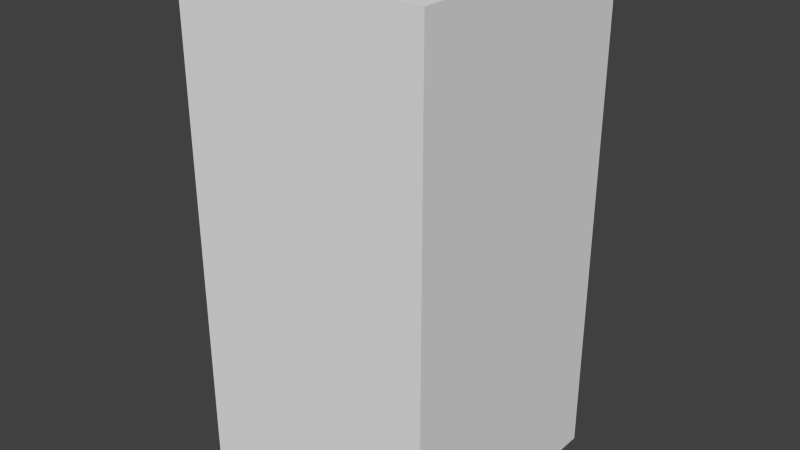 # Source: redFlagSix.blend  (saved by Blender 2.68.0; exported with 4.5.12 LTS)
import bpy
from mathutils import Matrix  # noqa: F401  (used for matrix-valued properties, if any)

bpy.ops.wm.read_factory_settings(use_empty=True)
scene = bpy.context.scene
scene.name = 'Scene'

# ---- collections
col_collection_1 = bpy.data.collections.new('Collection 1'); scene.collection.children.link(col_collection_1)

# ---- world
world_world = bpy.data.worlds.new('World'); scene.world = world_world
world_world.color = (0.05088, 0.05088, 0.05088)
world_world.use_sun_shadow = False
world_world.sun_shadow_jitter_overblur = 0.0
world_world.cycles.sampling_method = 'MANUAL'
world_world.cycles.sample_map_resolution = 256

# ---- meshes
me_redflagsix = bpy.data.meshes.new('redFlagSix')
me_redflagsix.from_pydata([(-0.5, -0.5, -1.0), (-0.5, 0.5, -1.0), (0.5, 0.5, -1.0), (0.5, -0.5, -1.0), (-0.5, -0.5, 1.0), (-0.5, 0.5, 1.0), (0.5, 0.5, 1.0), (0.5, -0.5, 1.0)], [], [(4, 5, 1, 0), (5, 6, 2, 1), (6, 7, 3, 2), (7, 4, 0, 3), (0, 1, 2, 3), (7, 6, 5, 4)])
me_redflagsix.use_remesh_preserve_volume = False
me_redflagsix.use_remesh_preserve_attributes = False
me_redflagsix.use_mirror_vertex_groups = False
me_redflagsix.update()

# ---- objects
ob_redflagsix = bpy.data.objects.new('redFlagSix', me_redflagsix)

# ---- transforms, parenting, visibility, modifiers, constraints
ob_redflagsix.location = (0.0, 0.0, 0.0)
ob_redflagsix.lineart.crease_threshold = 0.0

# ---- collection membership
col_collection_1.objects.link(ob_redflagsix)

# ---- scene / render settings (as saved in the file)
scene.frame_start = 1; scene.frame_end = 250; scene.frame_set(1)
scene.render.engine = 'BLENDER_EEVEE_NEXT'
scene.render.image_settings.color_mode = 'RGB'
scene.render.image_settings.compression = 90
scene.render.resolution_percentage = 50
scene.render.dither_intensity = 0.0
scene.cycles.use_denoising = False
scene.cycles.samples = 10
scene.cycles.sampling_pattern = 'TABULATED_SOBOL'
scene.cycles.light_sampling_threshold = 0.0
scene.cycles.use_adaptive_sampling = False
scene.cycles.use_light_tree = False
scene.cycles.blur_glossy = 0.0
scene.cycles.volume_bounces = 1
scene.cycles.pixel_filter_type = 'GAUSSIAN'
scene.cycles.sample_clamp_indirect = 0.0
scene.view_settings.view_transform = 'Standard'
bpy.context.view_layer.update()

# ---- added for rendering (the .blend has no active camera and no usable light): camera, sun
cam_auto = bpy.data.cameras.new('AutoCamera')
cam_auto.lens = 50.0
cam_auto.sensor_width = 36.0
cam_auto.clip_end = 1000.0
ob_auto_camera = bpy.data.objects.new('AutoCamera', cam_auto)
scene.collection.objects.link(ob_auto_camera)
ob_auto_camera.location = (2.26633, -2.71959, 1.81306)
ob_auto_camera.rotation_euler = (1.09748, -7.21219e-08, 0.694738)
scene.camera = ob_auto_camera
light_auto_sun = bpy.data.lights.new('AutoSun', 'SUN')
light_auto_sun.energy = 3.0
light_auto_sun.angle = 0.0523599
ob_auto_sun = bpy.data.objects.new('AutoSun', light_auto_sun)
scene.collection.objects.link(ob_auto_sun)
ob_auto_sun.rotation_euler = (0.872665, 0.174533, 0.523599)
bpy.context.view_layer.update()
